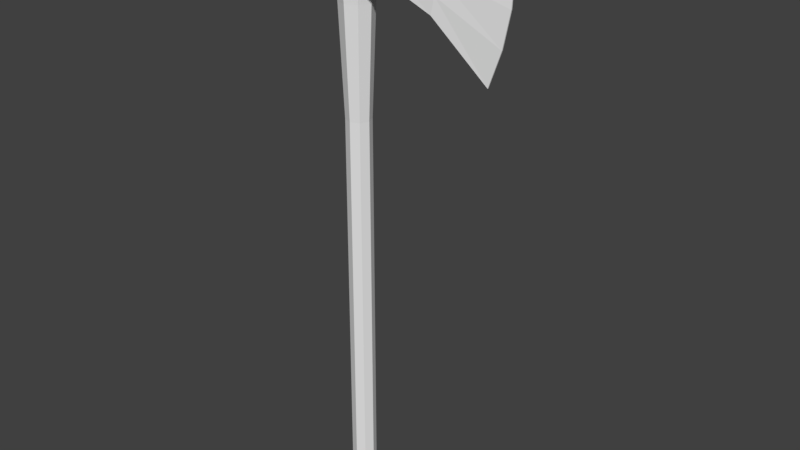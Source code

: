 # Source: axe.blend  (saved by Blender 2.79.0; exported with 4.5.12 LTS)
import bpy
from mathutils import Matrix  # noqa: F401  (used for matrix-valued properties, if any)

bpy.ops.wm.read_factory_settings(use_empty=True)
scene = bpy.context.scene
scene.name = 'Scene'

# ---- collections
col_collection_1 = bpy.data.collections.new('Collection 1'); scene.collection.children.link(col_collection_1)

# ---- world
world_world = bpy.data.worlds.new('World'); scene.world = world_world
world_world.color = (0.05088, 0.05088, 0.05088)
world_world.use_sun_shadow = False
world_world.sun_shadow_jitter_overblur = 0.0
world_world.cycles.sampling_method = 'MANUAL'

# ---- meshes
me_cylinder = bpy.data.meshes.new('Cylinder')
me_cylinder.from_pydata([(0.6737, 0.8174, -1.468), (0.6737, 0.6064, 0.1082), (1.252, 0.578, -1.468), (1.102, 0.4288, 0.1082), (1.491, -1.065e-06, -1.468), (1.28, -1.58e-07, 0.1082), (1.252, -0.578, -1.468), (1.102, -0.4288, 0.1082), (0.6737, -0.8174, -1.468), (0.6737, -0.6064, 0.1082), (0.09567, -0.578, -1.468), (0.2449, -0.4288, 0.1082), (-0.1437, -1.019e-06, -1.468), (0.06727, -1.243e-07, 0.1082), (0.09567, 0.578, -1.468), (0.2449, 0.4288, 0.1082), (0.6737, 0.6064, -0.9089), (1.102, 0.4288, -0.9089), (1.28, -7.361e-07, -0.9089), (1.102, -0.4288, -0.9089), (0.6737, -0.6064, -0.9089), (0.2449, -0.4288, -0.9089), (0.06728, -7.024e-07, -0.9089), (0.2449, 0.4288, -0.9089), (1.102, 0.4288, -1.12), (1.28, -8.562e-07, -1.12), (1.102, -0.4288, -1.12), (0.6737, -0.6064, -1.12), (0.2449, -0.4288, -1.12), (0.06728, -8.224e-07, -1.12), (0.2449, 0.4288, -1.12), (0.6737, 0.6064, -1.12), (1.169, 0.4955, -1.276), (1.374, -9.505e-07, -1.276), (1.169, -0.4955, -1.276), (0.6737, -0.7008, -1.276), (0.1781, -0.4955, -1.276), (-0.0271, -9.115e-07, -1.276), (0.1781, 0.4955, -1.276), (0.6737, 0.7008, -1.276), (0.6737, 1.102, -1.749), (1.453, 0.7794, -1.749), (1.776, -1.243e-06, -1.749), (1.453, -0.7794, -1.749), (0.6737, -1.102, -1.749), (-0.1057, -0.7794, -1.749), (-0.4286, -1.181e-06, -1.749), (-0.1057, 0.7794, -1.749), (-2.374, -1.164, -1.55), (3.832, -1.192, -1.55), (-2.374, 1.164, -1.55), (3.832, 1.192, -1.55), (-2.374, -1.164, -1.722), (3.832, -1.192, -1.722), (-2.374, 1.164, -1.722), (3.832, 1.192, -1.722), (-6.181, -0.02661, -1.316), (-6.181, 0.02661, -1.316), (-6.942, -0.02661, -1.756), (-6.942, 0.02661, -1.756), (-2.374, 1.164, -1.679), (-2.374, 1.164, -1.636), (-2.374, 1.164, -1.593), (3.832, 1.192, -1.593), (3.832, 1.192, -1.636), (3.832, 1.192, -1.679), (-2.374, -1.164, -1.593), (-2.374, -1.164, -1.636), (-2.374, -1.164, -1.679), (3.832, -1.192, -1.679), (3.832, -1.192, -1.636), (3.832, -1.192, -1.593), (-7.203, 0.02661, -1.646), (-7.126, 0.02661, -1.536), (-6.78, 0.02661, -1.426), (-6.78, -0.02661, -1.426), (-7.126, -0.02661, -1.536), (-7.203, -0.02661, -1.646), (-3.965, 0.8953, -1.495), (-3.965, -0.8953, -1.495), (-4.171, -0.8953, -1.731), (-4.171, 0.8953, -1.731), (-4.127, 0.8953, -1.548), (-4.221, 0.8953, -1.609), (-4.242, 0.8953, -1.67), (-4.242, -0.8953, -1.67), (-4.221, -0.8953, -1.609), (-4.127, -0.8953, -1.548), (-1.132, -1.192, -1.55), (0.1088, -1.192, -1.55), (1.35, -1.192, -1.55), (2.591, -1.192, -1.55), (2.591, 1.192, -1.55), (1.35, 1.192, -1.55), (0.1088, 1.192, -1.55), (-1.132, 1.192, -1.55), (2.591, 1.192, -1.722), (1.35, 1.192, -1.722), (0.1088, 1.192, -1.722), (-1.132, 1.192, -1.722), (2.591, -1.192, -1.722), (1.35, -1.192, -1.722), (0.1088, -1.192, -1.722), (-1.132, -1.192, -1.722), (2.591, -1.192, -1.679), (1.35, -1.192, -1.679), (0.1088, -1.192, -1.679), (-1.132, -1.192, -1.679), (2.591, -1.192, -1.636), (1.35, -1.192, -1.636), (0.1088, -1.192, -1.636), (-1.132, -1.192, -1.636), (2.591, -1.192, -1.593), (1.35, -1.192, -1.593), (0.1088, -1.192, -1.593), (-1.132, -1.192, -1.593), (2.591, 1.192, -1.593), (1.35, 1.192, -1.593), (0.1088, 1.192, -1.593), (-1.132, 1.192, -1.593), (2.591, 1.192, -1.636), (1.35, 1.192, -1.636), (0.1088, 1.192, -1.636), (-1.132, 1.192, -1.636), (2.591, 1.192, -1.679), (1.35, 1.192, -1.679), (0.1088, 1.192, -1.679), (-1.132, 1.192, -1.679)], [], [(16, 1, 3, 17), (17, 3, 5, 18), (18, 5, 7, 19), (19, 7, 9, 20), (20, 9, 11, 21), (21, 11, 13, 22), (3, 1, 15, 13, 11, 9, 7, 5), (22, 13, 15, 23), (23, 15, 1, 16), (2, 4, 42, 41), (30, 23, 16, 31), (29, 22, 23, 30), (28, 21, 22, 29), (27, 20, 21, 28), (26, 19, 20, 27), (25, 18, 19, 26), (24, 17, 18, 25), (31, 16, 17, 24), (39, 31, 24, 32), (32, 24, 25, 33), (33, 25, 26, 34), (34, 26, 27, 35), (35, 27, 28, 36), (36, 28, 29, 37), (37, 29, 30, 38), (38, 30, 31, 39), (14, 38, 39, 0), (12, 37, 38, 14), (10, 36, 37, 12), (8, 35, 36, 10), (6, 34, 35, 8), (4, 33, 34, 6), (2, 32, 33, 4), (0, 39, 32, 2), (40, 41, 42, 43, 44, 45, 46, 47), (8, 10, 45, 44), (14, 0, 40, 47), (0, 2, 41, 40), (4, 6, 43, 42), (10, 12, 46, 45), (6, 8, 44, 43), (12, 14, 47, 46), (91, 49, 51, 92), (124, 65, 55, 96), (96, 55, 53, 100), (112, 71, 49, 91), (79, 78, 57, 56), (63, 51, 49, 71), (72, 59, 58, 77), (81, 80, 58, 59), (87, 79, 56, 75), (84, 81, 59, 72), (78, 82, 74, 57), (82, 83, 73, 74), (83, 84, 72, 73), (80, 85, 77, 58), (85, 86, 76, 77), (86, 87, 75, 76), (57, 74, 75, 56), (74, 73, 76, 75), (73, 72, 77, 76), (55, 65, 69, 53), (65, 64, 70, 69), (64, 63, 71, 70), (100, 53, 69, 104), (104, 69, 70, 108), (108, 70, 71, 112), (92, 51, 63, 116), (116, 63, 64, 120), (120, 64, 65, 124), (67, 66, 87, 86), (68, 67, 86, 85), (52, 68, 85, 80), (61, 60, 84, 83), (62, 61, 83, 82), (50, 62, 82, 78), (60, 54, 81, 84), (66, 48, 79, 87), (54, 52, 80, 81), (48, 50, 78, 79), (61, 123, 127, 60), (123, 122, 126, 127), (122, 121, 125, 126), (121, 120, 124, 125), (62, 119, 123, 61), (119, 118, 122, 123), (118, 117, 121, 122), (117, 116, 120, 121), (50, 95, 119, 62), (95, 94, 118, 119), (94, 93, 117, 118), (93, 92, 116, 117), (67, 111, 115, 66), (111, 110, 114, 115), (110, 109, 113, 114), (109, 108, 112, 113), (68, 107, 111, 67), (107, 106, 110, 111), (106, 105, 109, 110), (105, 104, 108, 109), (52, 103, 107, 68), (103, 102, 106, 107), (102, 101, 105, 106), (101, 100, 104, 105), (66, 115, 88, 48), (115, 114, 89, 88), (114, 113, 90, 89), (113, 112, 91, 90), (54, 99, 103, 52), (99, 98, 102, 103), (98, 97, 101, 102), (97, 96, 100, 101), (60, 127, 99, 54), (127, 126, 98, 99), (126, 125, 97, 98), (125, 124, 96, 97), (48, 88, 95, 50), (88, 89, 94, 95), (89, 90, 93, 94), (90, 91, 92, 93)])
_uv = me_cylinder.uv_layers.new(name='UVMap')
_uv.uv.foreach_set('vector', [0.09362, 0.8952, 0.09354, 0.8816, 0.09901, 0.8815, 0.09909, 0.8952, 0.09932, 0.9178, 0.09932, 0.9315, 0.09377, 0.9315, 0.09377, 0.9178, 0.09377, 0.9178, 0.09377, 0.9315, 0.08822, 0.9315, 0.08822, 0.9178, 0.09909, 0.8679, 0.09901, 0.8815, 0.09354, 0.8815, 0.09362, 0.8679, 0.09362, 0.8679, 0.09354, 0.8815, 0.08792, 0.8815, 0.088, 0.8679, 0.088, 0.8679, 0.08792, 0.8815, 0.08543, 0.8815, 0.08551, 0.8679, 0.1331, 0.8398, 0.1288, 0.8442, 0.1228, 0.8442, 0.1186, 0.8398, 0.1186, 0.8336, 0.1228, 0.8292, 0.1288, 0.8292, 0.1331, 0.8336, 0.08551, 0.8952, 0.08543, 0.8815, 0.08792, 0.8816, 0.088, 0.8952, 0.088, 0.8952, 0.08792, 0.8816, 0.09354, 0.8816, 0.09362, 0.8952, 0.1013, 0.9103, 0.09377, 0.9103, 0.09377, 0.9066, 0.1039, 0.9066, 0.08801, 0.8981, 0.088, 0.8952, 0.09362, 0.8952, 0.09364, 0.8981, 0.08553, 0.898, 0.08551, 0.8952, 0.088, 0.8952, 0.08801, 0.8981, 0.08801, 0.865, 0.088, 0.8679, 0.08551, 0.8679, 0.08553, 0.8651, 0.09364, 0.865, 0.09362, 0.8679, 0.088, 0.8679, 0.08801, 0.865, 0.09911, 0.8651, 0.09909, 0.8679, 0.09362, 0.8679, 0.09364, 0.865, 0.09377, 0.915, 0.09377, 0.9178, 0.08822, 0.9178, 0.08822, 0.915, 0.09932, 0.915, 0.09932, 0.9178, 0.09377, 0.9178, 0.09377, 0.915, 0.09364, 0.8981, 0.09362, 0.8952, 0.09909, 0.8952, 0.09911, 0.898, 0.09369, 0.9002, 0.09364, 0.8981, 0.09911, 0.898, 0.1, 0.9001, 0.1002, 0.9129, 0.09932, 0.915, 0.09377, 0.915, 0.09377, 0.9129, 0.09377, 0.9129, 0.09377, 0.915, 0.08822, 0.915, 0.08735, 0.9129, 0.1, 0.863, 0.09911, 0.8651, 0.09364, 0.865, 0.09369, 0.8629, 0.09369, 0.8629, 0.09364, 0.865, 0.08801, 0.865, 0.08719, 0.8629, 0.1267, 0.848, 0.1276, 0.8489, 0.1253, 0.8547, 0.124, 0.8547, 0.124, 0.8547, 0.1253, 0.8547, 0.1276, 0.8604, 0.1267, 0.8613, 0.08719, 0.9002, 0.08801, 0.8981, 0.09364, 0.8981, 0.09369, 0.9002, 0.08617, 0.9028, 0.08719, 0.9002, 0.09369, 0.9002, 0.09376, 0.9028, 0.1224, 0.8547, 0.124, 0.8547, 0.1267, 0.8613, 0.1255, 0.8624, 0.1255, 0.8469, 0.1267, 0.848, 0.124, 0.8547, 0.1224, 0.8547, 0.09376, 0.8603, 0.09369, 0.8629, 0.08719, 0.8629, 0.08617, 0.8603, 0.1011, 0.8604, 0.1, 0.863, 0.09369, 0.8629, 0.09376, 0.8603, 0.09377, 0.9103, 0.09377, 0.9129, 0.08735, 0.9129, 0.08629, 0.9103, 0.1013, 0.9103, 0.1002, 0.9129, 0.09377, 0.9129, 0.09377, 0.9103, 0.09376, 0.9028, 0.09369, 0.9002, 0.1, 0.9001, 0.1011, 0.9027, 0.09139, 0.8292, 0.1023, 0.8292, 0.11, 0.8372, 0.11, 0.8485, 0.1023, 0.8565, 0.09139, 0.8565, 0.08368, 0.8485, 0.08368, 0.8372, 0.09376, 0.8603, 0.08617, 0.8603, 0.08368, 0.8565, 0.0939, 0.8565, 0.08617, 0.9028, 0.09376, 0.9028, 0.0939, 0.9066, 0.08368, 0.9066, 0.09376, 0.9028, 0.1011, 0.9027, 0.1038, 0.9065, 0.0939, 0.9066, 0.09377, 0.9103, 0.08629, 0.9103, 0.08368, 0.9066, 0.09377, 0.9066, 0.1255, 0.8469, 0.1224, 0.8547, 0.1186, 0.8547, 0.1228, 0.8442, 0.1011, 0.8604, 0.09376, 0.8603, 0.0939, 0.8565, 0.1038, 0.8566, 0.1224, 0.8547, 0.1255, 0.8624, 0.1228, 0.8651, 0.1186, 0.8547, 0.1993, 0.954, 0.1993, 0.9706, 0.1684, 0.9706, 0.1684, 0.954, 0.2645, 0.8395, 0.2645, 0.8229, 0.265, 0.8229, 0.265, 0.8395, 0.2301, 0.954, 0.2301, 0.9706, 0.1993, 0.9706, 0.1993, 0.954, 0.2591, 0.9545, 0.2591, 0.9711, 0.2585, 0.9711, 0.2585, 0.9545, 0.1954, 0.8663, 0.1722, 0.8663, 0.1835, 0.8368, 0.1842, 0.8368, 0.2509, 0.8821, 0.2503, 0.8821, 0.2503, 0.8502, 0.2509, 0.8502, 0.215, 0.8229, 0.215, 0.8265, 0.2144, 0.8265, 0.2144, 0.8229, 0.2263, 0.8635, 0.2031, 0.8635, 0.2144, 0.8265, 0.215, 0.8265, 0.1954, 0.8641, 0.1954, 0.8663, 0.1842, 0.8368, 0.1842, 0.8287, 0.2642, 0.9311, 0.265, 0.9302, 0.265, 0.9676, 0.2636, 0.9711, 0.1722, 0.8663, 0.1722, 0.8641, 0.1835, 0.8287, 0.1835, 0.8368, 0.2626, 0.9296, 0.2634, 0.9308, 0.2622, 0.9701, 0.2608, 0.9655, 0.2634, 0.9308, 0.2642, 0.9311, 0.2636, 0.9711, 0.2622, 0.9701, 0.2607, 0.8639, 0.2599, 0.8629, 0.2593, 0.8229, 0.2608, 0.8264, 0.2599, 0.8629, 0.2591, 0.8632, 0.2579, 0.824, 0.2593, 0.8229, 0.2591, 0.8632, 0.2583, 0.8645, 0.2565, 0.8286, 0.2579, 0.824, 0.1835, 0.8368, 0.1835, 0.8287, 0.1842, 0.8287, 0.1842, 0.8368, 0.1835, 0.8287, 0.1835, 0.824, 0.1842, 0.824, 0.1842, 0.8287, 0.1835, 0.824, 0.1835, 0.8229, 0.1842, 0.8229, 0.1842, 0.824, 0.2525, 0.8821, 0.252, 0.8821, 0.252, 0.8502, 0.2525, 0.8502, 0.252, 0.8821, 0.2514, 0.8821, 0.2514, 0.8502, 0.252, 0.8502, 0.2514, 0.8821, 0.2509, 0.8821, 0.2509, 0.8502, 0.2514, 0.8502, 0.2607, 0.9545, 0.2608, 0.9711, 0.2602, 0.9711, 0.2602, 0.9545, 0.2602, 0.9545, 0.2602, 0.9711, 0.2597, 0.9711, 0.2596, 0.9545, 0.2596, 0.9545, 0.2597, 0.9711, 0.2591, 0.9711, 0.2591, 0.9545, 0.2628, 0.8395, 0.2628, 0.8229, 0.2634, 0.8229, 0.2633, 0.8395, 0.2633, 0.8395, 0.2634, 0.8229, 0.2639, 0.8229, 0.2639, 0.8395, 0.2639, 0.8395, 0.2639, 0.8229, 0.2645, 0.8229, 0.2645, 0.8395, 0.2595, 0.8881, 0.259, 0.8881, 0.2583, 0.8645, 0.2591, 0.8632, 0.2601, 0.8881, 0.2595, 0.8881, 0.2591, 0.8632, 0.2599, 0.8629, 0.2606, 0.8881, 0.2601, 0.8881, 0.2599, 0.8629, 0.2607, 0.8639, 0.2638, 0.906, 0.2644, 0.906, 0.2642, 0.9311, 0.2634, 0.9308, 0.2633, 0.906, 0.2638, 0.906, 0.2634, 0.9308, 0.2626, 0.9296, 0.2627, 0.906, 0.2633, 0.906, 0.2626, 0.9296, 0.2619, 0.9274, 0.2644, 0.906, 0.2649, 0.906, 0.265, 0.9302, 0.2642, 0.9311, 0.259, 0.8881, 0.2584, 0.8881, 0.2576, 0.8667, 0.2583, 0.8645, 0.2298, 0.8876, 0.1996, 0.8876, 0.2031, 0.8635, 0.2263, 0.8635, 0.1989, 0.8876, 0.1688, 0.8876, 0.1722, 0.8663, 0.1954, 0.8663, 0.2638, 0.906, 0.2638, 0.8894, 0.2644, 0.8894, 0.2644, 0.906, 0.2638, 0.8894, 0.2639, 0.8728, 0.2644, 0.8728, 0.2644, 0.8894, 0.2639, 0.8728, 0.2639, 0.8562, 0.2644, 0.8562, 0.2644, 0.8728, 0.2639, 0.8562, 0.2639, 0.8395, 0.2645, 0.8395, 0.2644, 0.8562, 0.2633, 0.906, 0.2633, 0.8894, 0.2638, 0.8894, 0.2638, 0.906, 0.2633, 0.8894, 0.2633, 0.8728, 0.2639, 0.8728, 0.2638, 0.8894, 0.2633, 0.8728, 0.2633, 0.8562, 0.2639, 0.8562, 0.2639, 0.8728, 0.2633, 0.8562, 0.2633, 0.8395, 0.2639, 0.8395, 0.2639, 0.8562, 0.2627, 0.906, 0.2627, 0.8894, 0.2633, 0.8894, 0.2633, 0.906, 0.2627, 0.8894, 0.2627, 0.8728, 0.2633, 0.8728, 0.2633, 0.8894, 0.2627, 0.8728, 0.2628, 0.8562, 0.2633, 0.8562, 0.2633, 0.8728, 0.2628, 0.8562, 0.2628, 0.8395, 0.2633, 0.8395, 0.2633, 0.8562, 0.2595, 0.8881, 0.2596, 0.9047, 0.259, 0.9047, 0.259, 0.8881, 0.2596, 0.9047, 0.2596, 0.9213, 0.259, 0.9213, 0.259, 0.9047, 0.2596, 0.9213, 0.2596, 0.9379, 0.259, 0.9379, 0.259, 0.9213, 0.2596, 0.9379, 0.2596, 0.9545, 0.2591, 0.9545, 0.259, 0.9379, 0.2601, 0.8881, 0.2601, 0.9047, 0.2596, 0.9047, 0.2595, 0.8881, 0.2601, 0.9047, 0.2601, 0.9213, 0.2596, 0.9213, 0.2596, 0.9047, 0.2601, 0.9213, 0.2602, 0.9379, 0.2596, 0.9379, 0.2596, 0.9213, 0.2602, 0.9379, 0.2602, 0.9545, 0.2596, 0.9545, 0.2596, 0.9379, 0.2606, 0.8881, 0.2607, 0.9047, 0.2601, 0.9047, 0.2601, 0.8881, 0.2607, 0.9047, 0.2607, 0.9213, 0.2601, 0.9213, 0.2601, 0.9047, 0.2607, 0.9213, 0.2607, 0.9379, 0.2602, 0.9379, 0.2601, 0.9213, 0.2607, 0.9379, 0.2607, 0.9545, 0.2602, 0.9545, 0.2602, 0.9379, 0.259, 0.8881, 0.259, 0.9047, 0.2584, 0.9047, 0.2584, 0.8881, 0.259, 0.9047, 0.259, 0.9213, 0.2585, 0.9213, 0.2584, 0.9047, 0.259, 0.9213, 0.259, 0.9379, 0.2585, 0.9379, 0.2585, 0.9213, 0.259, 0.9379, 0.2591, 0.9545, 0.2585, 0.9545, 0.2585, 0.9379, 0.2298, 0.8876, 0.2301, 0.9042, 0.1993, 0.9042, 0.1996, 0.8876, 0.2301, 0.9042, 0.2301, 0.9208, 0.1993, 0.9208, 0.1993, 0.9042, 0.2301, 0.9208, 0.2301, 0.9374, 0.1993, 0.9374, 0.1993, 0.9208, 0.2301, 0.9374, 0.2301, 0.954, 0.1993, 0.954, 0.1993, 0.9374, 0.2644, 0.906, 0.2644, 0.8894, 0.265, 0.8894, 0.2649, 0.906, 0.2644, 0.8894, 0.2644, 0.8728, 0.265, 0.8728, 0.265, 0.8894, 0.2644, 0.8728, 0.2644, 0.8562, 0.265, 0.8562, 0.265, 0.8728, 0.2644, 0.8562, 0.2645, 0.8395, 0.265, 0.8395, 0.265, 0.8562, 0.1989, 0.8876, 0.1993, 0.9042, 0.1684, 0.9042, 0.1688, 0.8876, 0.1993, 0.9042, 0.1993, 0.9208, 0.1684, 0.9208, 0.1684, 0.9042, 0.1993, 0.9208, 0.1993, 0.9374, 0.1684, 0.9374, 0.1684, 0.9208, 0.1993, 0.9374, 0.1993, 0.954, 0.1684, 0.954, 0.1684, 0.9374])
me_cylinder.use_remesh_preserve_volume = False
me_cylinder.use_remesh_preserve_attributes = False
me_cylinder.use_mirror_vertex_groups = False
me_cylinder.update()

# ---- objects
ob_cylinder = bpy.data.objects.new('Cylinder', me_cylinder)

# ---- transforms, parenting, visibility, modifiers, constraints
ob_cylinder.location = (1.094, 0.0, -2.306)
ob_cylinder.rotation_euler = (1.344e-07, 3.142, -0.0)
ob_cylinder.scale = (0.22, 0.22, 3.352)
ob_cylinder.lineart.crease_threshold = 0.0

# ---- collection membership
col_collection_1.objects.link(ob_cylinder)

# ---- scene / render settings (as saved in the file)
scene.frame_start = 1; scene.frame_end = 250; scene.frame_set(1)
scene.render.engine = 'BLENDER_EEVEE_NEXT'
scene.render.resolution_percentage = 50
scene.render.dither_intensity = 0.0
scene.cycles.use_denoising = False
scene.cycles.samples = 128
scene.cycles.sampling_pattern = 'TABULATED_SOBOL'
scene.cycles.use_adaptive_sampling = False
scene.cycles.use_light_tree = False
scene.cycles.blur_glossy = 0.0
scene.cycles.sample_clamp_indirect = 0.0
scene.view_settings.view_transform = 'Standard'
bpy.context.view_layer.update()

# ---- added for rendering (the .blend has no active camera and no usable light): camera, sun
cam_auto = bpy.data.cameras.new('AutoCamera')
cam_auto.lens = 50.0
cam_auto.sensor_width = 36.0
cam_auto.clip_end = 1000.0
ob_auto_camera = bpy.data.objects.new('AutoCamera', cam_auto)
scene.collection.objects.link(ob_auto_camera)
ob_auto_camera.location = (7.68734, -7.46687, 5.43471)
ob_auto_camera.rotation_euler = (1.09748, -7.21219e-08, 0.694738)
scene.camera = ob_auto_camera
light_auto_sun = bpy.data.lights.new('AutoSun', 'SUN')
light_auto_sun.energy = 3.0
light_auto_sun.angle = 0.0523599
ob_auto_sun = bpy.data.objects.new('AutoSun', light_auto_sun)
scene.collection.objects.link(ob_auto_sun)
ob_auto_sun.rotation_euler = (0.872665, 0.174533, 0.523599)
bpy.context.view_layer.update()
